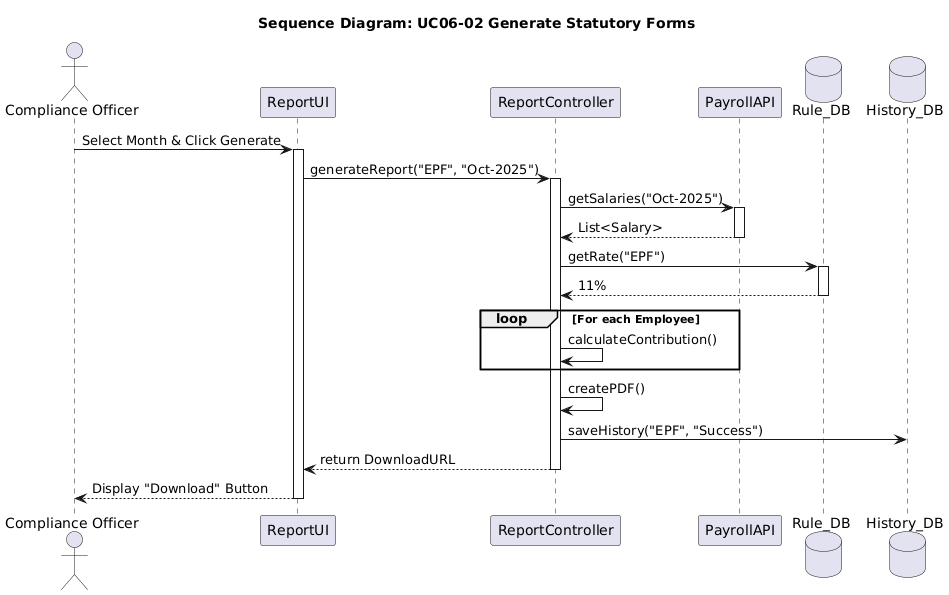

The diagram above was rendered by PlantUML. Its source (embedded in the PNG):
@startuml
title Sequence Diagram: UC06-02 Generate Statutory Forms
actor "Compliance Officer" as User
participant "ReportUI" as UI
participant "ReportController" as Ctrl
participant "PayrollAPI" as Payroll
database "Rule_DB" as Rules
database "History_DB" as DB

User -> UI : Select Month & Click Generate
activate UI

UI -> Ctrl : generateReport("EPF", "Oct-2025")
activate Ctrl

Ctrl -> Payroll : getSalaries("Oct-2025")
activate Payroll
Payroll --> Ctrl : List<Salary>
deactivate Payroll

Ctrl -> Rules : getRate("EPF")
activate Rules
Rules --> Ctrl : 11%
deactivate Rules

loop For each Employee
    Ctrl -> Ctrl : calculateContribution()
end

Ctrl -> Ctrl : createPDF()
Ctrl -> DB : saveHistory("EPF", "Success")

Ctrl --> UI : return DownloadURL
deactivate Ctrl

UI --> User : Display "Download" Button
deactivate UI
@enduml